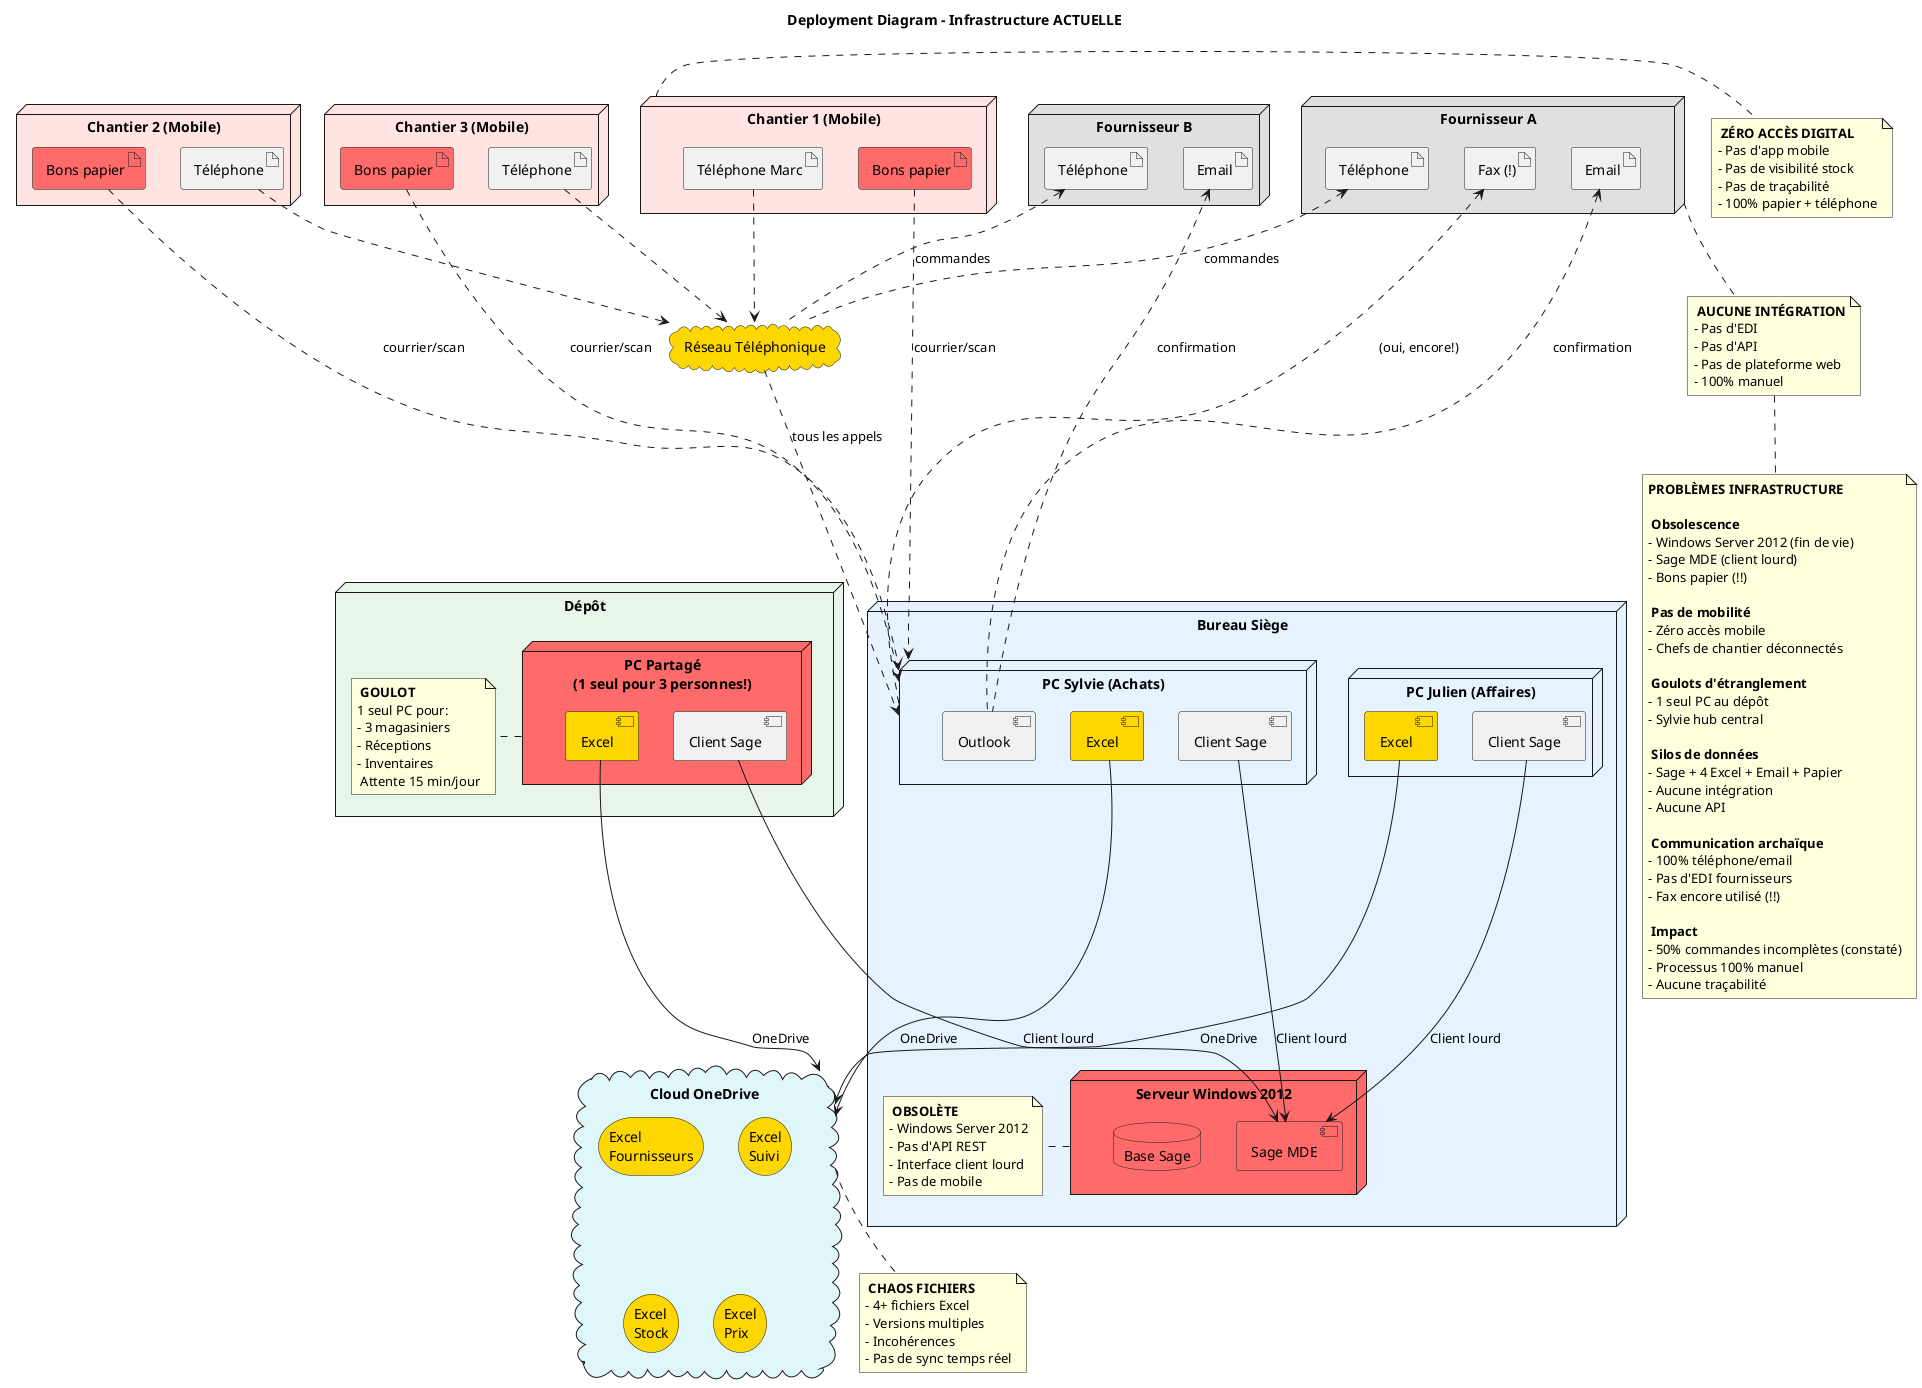

The diagram above was rendered by PlantUML. Its source (embedded in the PNG):
@startuml Deployment_Infrastructure

title Deployment Diagram - Infrastructure ACTUELLE

node "Chantier 1 (Mobile)" as Chantier1 #FFE4E1 {
  artifact "📱 Téléphone Marc" as TelMarc1
  artifact "📄 Bons papier" as PaperMarc1 #FF6B6B
}

node "Chantier 2 (Mobile)" as Chantier2 #FFE4E1 {
  artifact "📱 Téléphone" as TelMarc2
  artifact "📄 Bons papier" as PaperMarc2 #FF6B6B
}

node "Chantier 3 (Mobile)" as Chantier3 #FFE4E1 {
  artifact "📱 Téléphone" as TelMarc3
  artifact "📄 Bons papier" as PaperMarc3 #FF6B6B
}

note right of Chantier1
  🔴 **ZÉRO ACCÈS DIGITAL**
  - Pas d'app mobile
  - Pas de visibilité stock
  - Pas de traçabilité
  - 100% papier + téléphone
end note

cloud "Réseau Téléphonique" as Tel #FFD700 {
}

node "Bureau Siège" as Bureau #E6F3FF {

  node "Serveur Windows 2012" as Server #FF6B6B {
    component "Sage MDE" as SageMDE #FF6B6B
    database "Base Sage" as DBSage #FF6B6B
  }

  note right of Server
    ⚠ **OBSOLÈTE**
    - Windows Server 2012
    - Pas d'API REST
    - Interface client lourd
    - Pas de mobile
  end note

  node "PC Sylvie (Achats)" as PCSylvie {
    component "Client Sage" as ClientSage1
    component "Excel" as Excel1 #FFD700
    component "Outlook" as Outlook1
  }

  node "PC Julien (Affaires)" as PCJulien {
    component "Client Sage" as ClientSage2
    component "Excel" as Excel2 #FFD700
  }
}

node "Dépôt" as Depot #E8F5E9 {
  node "PC Partagé\n(1 seul pour 3 personnes!)" as PCDepot #FF6B6B {
    component "Client Sage" as ClientSage3
    component "Excel" as Excel3 #FFD700
  }

  note right of PCDepot
    🔴 **GOULOT**
    1 seul PC pour:
    - 3 magasiniers
    - Réceptions
    - Inventaires
    ⏰ Attente 15 min/jour
  end note
}

cloud "Cloud OneDrive" as Cloud #E0F7FA {
  storage "Excel\nFournisseurs" as ExcelCloud1 #FFD700
  storage "Excel\nSuivi" as ExcelCloud2 #FFD700
  storage "Excel\nStock" as ExcelCloud3 #FFD700
  storage "Excel\nPrix" as ExcelCloud4 #FFD700
}

note bottom of Cloud
  🔴 **CHAOS FICHIERS**
  - 4+ fichiers Excel
  - Versions multiples
  - Incohérences
  - Pas de sync temps réel
end note

node "Fournisseur A" as F1 #E0E0E0 {
  artifact "📞 Téléphone" as TelF1
  artifact "📧 Email" as EmailF1
  artifact "📠 Fax (!)" as FaxF1
}

node "Fournisseur B" as F2 #E0E0E0 {
  artifact "📞 Téléphone" as TelF2
  artifact "📧 Email" as EmailF2
}

note bottom of F1
  🔴 **AUCUNE INTÉGRATION**
  - Pas d'EDI
  - Pas d'API
  - Pas de plateforme web
  - 100% manuel
end note

' Connexions Chantiers -> Bureau
TelMarc1 ..> Tel
TelMarc2 ..> Tel
TelMarc3 ..> Tel
PaperMarc1 .down.> PCSylvie : courrier/scan
PaperMarc2 .down.> PCSylvie : courrier/scan
PaperMarc3 .down.> PCSylvie : courrier/scan

Tel .down.> PCSylvie : tous les appels

' Connexions Bureau
ClientSage1 --> SageMDE : Client lourd
ClientSage2 --> SageMDE : Client lourd

Excel1 --> Cloud : OneDrive
Excel2 --> Cloud : OneDrive

' Connexions Dépôt
ClientSage3 --> SageMDE : Client lourd
Excel3 --> Cloud : OneDrive

' Connexions Fournisseurs
Outlook1 .up.> EmailF1 : confirmation
Outlook1 .up.> EmailF2 : confirmation
Tel .up.> TelF1 : commandes
Tel .up.> TelF2 : commandes
PCSylvie .up.> FaxF1 : (oui, encore!)

note bottom
  **PROBLÈMES INFRASTRUCTURE**

  🔴 **Obsolescence**
  - Windows Server 2012 (fin de vie)
  - Sage MDE (client lourd)
  - Bons papier (!!)

  🔴 **Pas de mobilité**
  - Zéro accès mobile
  - Chefs de chantier déconnectés

  🔴 **Goulots d'étranglement**
  - 1 seul PC au dépôt
  - Sylvie hub central

  🔴 **Silos de données**
  - Sage + 4 Excel + Email + Papier
  - Aucune intégration
  - Aucune API

  🔴 **Communication archaïque**
  - 100% téléphone/email
  - Pas d'EDI fournisseurs
  - Fax encore utilisé (!!)

  🔴 **Impact**
  - 50% commandes incomplètes (constaté)
  - Processus 100% manuel
  - Aucune traçabilité
end note

@enduml